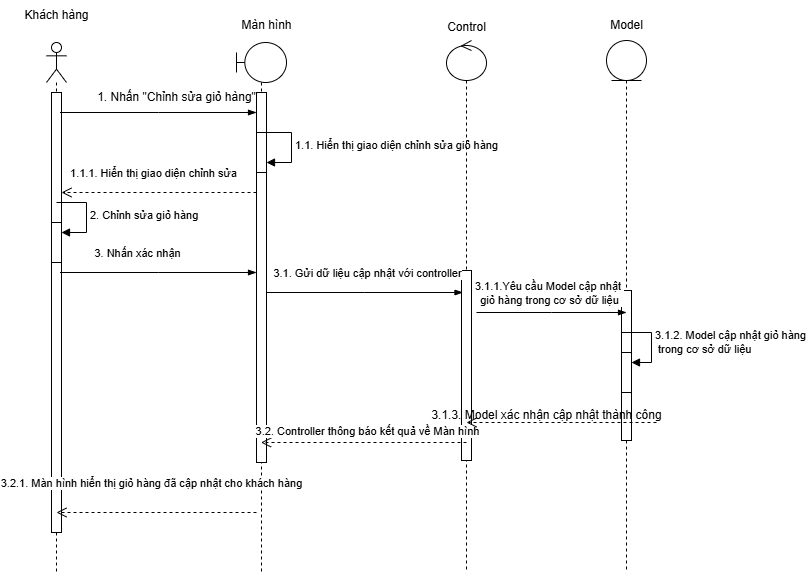

The diagram above was exported from draw.io. Its source (the exported page's mxGraphModel, read from the mxfile embedded in the PNG):
<mxGraphModel dx="1044" dy="535" grid="1" gridSize="10" guides="1" tooltips="1" connect="1" arrows="1" fold="1" page="1" pageScale="1" pageWidth="850" pageHeight="1100" math="0" shadow="0">
  <root>
    <mxCell id="0" />
    <mxCell id="1" parent="0" />
    <mxCell id="Vz37UU294m63fiC0CDMA-1" value="" style="shape=umlLifeline;perimeter=lifelinePerimeter;whiteSpace=wrap;html=1;container=1;dropTarget=0;collapsible=0;recursiveResize=0;outlineConnect=0;portConstraint=eastwest;newEdgeStyle={&quot;curved&quot;:0,&quot;rounded&quot;:0};participant=umlActor;" vertex="1" parent="1">
      <mxGeometry x="130" y="180" width="20" height="530" as="geometry" />
    </mxCell>
    <mxCell id="Vz37UU294m63fiC0CDMA-2" value="" style="html=1;points=[[0,0,0,0,5],[0,1,0,0,-5],[1,0,0,0,5],[1,1,0,0,-5]];perimeter=orthogonalPerimeter;outlineConnect=0;targetShapes=umlLifeline;portConstraint=eastwest;newEdgeStyle={&quot;curved&quot;:0,&quot;rounded&quot;:0};" vertex="1" parent="Vz37UU294m63fiC0CDMA-1">
      <mxGeometry x="5" y="50" width="10" height="440" as="geometry" />
    </mxCell>
    <mxCell id="Vz37UU294m63fiC0CDMA-40" value="" style="html=1;points=[[0,0,0,0,5],[0,1,0,0,-5],[1,0,0,0,5],[1,1,0,0,-5]];perimeter=orthogonalPerimeter;outlineConnect=0;targetShapes=umlLifeline;portConstraint=eastwest;newEdgeStyle={&quot;curved&quot;:0,&quot;rounded&quot;:0};" vertex="1" parent="Vz37UU294m63fiC0CDMA-1">
      <mxGeometry x="5" y="180" width="10" height="40" as="geometry" />
    </mxCell>
    <mxCell id="Vz37UU294m63fiC0CDMA-41" value="2. Chỉnh sửa giỏ hàng" style="html=1;align=left;spacingLeft=2;endArrow=block;rounded=0;edgeStyle=orthogonalEdgeStyle;curved=0;rounded=0;" edge="1" target="Vz37UU294m63fiC0CDMA-40" parent="Vz37UU294m63fiC0CDMA-1">
      <mxGeometry relative="1" as="geometry">
        <mxPoint x="10" y="160" as="sourcePoint" />
        <Array as="points">
          <mxPoint x="40" y="190" />
        </Array>
      </mxGeometry>
    </mxCell>
    <mxCell id="Vz37UU294m63fiC0CDMA-3" value="" style="shape=umlLifeline;perimeter=lifelinePerimeter;whiteSpace=wrap;html=1;container=1;dropTarget=0;collapsible=0;recursiveResize=0;outlineConnect=0;portConstraint=eastwest;newEdgeStyle={&quot;curved&quot;:0,&quot;rounded&quot;:0};participant=umlBoundary;" vertex="1" parent="1">
      <mxGeometry x="320" y="180" width="50" height="530" as="geometry" />
    </mxCell>
    <mxCell id="Vz37UU294m63fiC0CDMA-4" value="" style="html=1;points=[[0,0,0,0,5],[0,1,0,0,-5],[1,0,0,0,5],[1,1,0,0,-5]];perimeter=orthogonalPerimeter;outlineConnect=0;targetShapes=umlLifeline;portConstraint=eastwest;newEdgeStyle={&quot;curved&quot;:0,&quot;rounded&quot;:0};" vertex="1" parent="Vz37UU294m63fiC0CDMA-3">
      <mxGeometry x="20" y="50" width="10" height="370" as="geometry" />
    </mxCell>
    <mxCell id="Vz37UU294m63fiC0CDMA-43" value="" style="html=1;points=[[0,0,0,0,5],[0,1,0,0,-5],[1,0,0,0,5],[1,1,0,0,-5]];perimeter=orthogonalPerimeter;outlineConnect=0;targetShapes=umlLifeline;portConstraint=eastwest;newEdgeStyle={&quot;curved&quot;:0,&quot;rounded&quot;:0};" vertex="1" parent="Vz37UU294m63fiC0CDMA-3">
      <mxGeometry x="20" y="90" width="10" height="40" as="geometry" />
    </mxCell>
    <mxCell id="Vz37UU294m63fiC0CDMA-44" value="1.1. Hiển thị giao diện chỉnh sửa giỏ hàng" style="html=1;align=left;spacingLeft=2;endArrow=block;rounded=0;edgeStyle=orthogonalEdgeStyle;curved=0;rounded=0;" edge="1" target="Vz37UU294m63fiC0CDMA-43" parent="Vz37UU294m63fiC0CDMA-3">
      <mxGeometry relative="1" as="geometry">
        <mxPoint x="25" y="90" as="sourcePoint" />
        <Array as="points">
          <mxPoint x="55" y="120" />
        </Array>
      </mxGeometry>
    </mxCell>
    <mxCell id="Vz37UU294m63fiC0CDMA-5" value="" style="shape=umlLifeline;perimeter=lifelinePerimeter;whiteSpace=wrap;html=1;container=1;dropTarget=0;collapsible=0;recursiveResize=0;outlineConnect=0;portConstraint=eastwest;newEdgeStyle={&quot;curved&quot;:0,&quot;rounded&quot;:0};participant=umlEntity;" vertex="1" parent="1">
      <mxGeometry x="690" y="178" width="40" height="532" as="geometry" />
    </mxCell>
    <mxCell id="Vz37UU294m63fiC0CDMA-8" value="" style="html=1;points=[[0,0,0,0,5],[0,1,0,0,-5],[1,0,0,0,5],[1,1,0,0,-5]];perimeter=orthogonalPerimeter;outlineConnect=0;targetShapes=umlLifeline;portConstraint=eastwest;newEdgeStyle={&quot;curved&quot;:0,&quot;rounded&quot;:0};" vertex="1" parent="Vz37UU294m63fiC0CDMA-5">
      <mxGeometry x="15" y="250" width="10" height="150" as="geometry" />
    </mxCell>
    <mxCell id="Vz37UU294m63fiC0CDMA-50" value="" style="html=1;points=[[0,0,0,0,5],[0,1,0,0,-5],[1,0,0,0,5],[1,1,0,0,-5]];perimeter=orthogonalPerimeter;outlineConnect=0;targetShapes=umlLifeline;portConstraint=eastwest;newEdgeStyle={&quot;curved&quot;:0,&quot;rounded&quot;:0};" vertex="1" parent="Vz37UU294m63fiC0CDMA-5">
      <mxGeometry x="15" y="312" width="10" height="40" as="geometry" />
    </mxCell>
    <mxCell id="Vz37UU294m63fiC0CDMA-51" value="3.1.2. Model cập nhật giỏ hàng&lt;div&gt;&amp;nbsp;trong cơ sở dữ liệu&lt;/div&gt;" style="html=1;align=left;spacingLeft=2;endArrow=block;rounded=0;edgeStyle=orthogonalEdgeStyle;curved=0;rounded=0;" edge="1" target="Vz37UU294m63fiC0CDMA-50" parent="Vz37UU294m63fiC0CDMA-5">
      <mxGeometry relative="1" as="geometry">
        <mxPoint x="15" y="292" as="sourcePoint" />
        <Array as="points">
          <mxPoint x="45" y="322" />
        </Array>
      </mxGeometry>
    </mxCell>
    <mxCell id="Vz37UU294m63fiC0CDMA-9" value="" style="shape=umlLifeline;perimeter=lifelinePerimeter;whiteSpace=wrap;html=1;container=1;dropTarget=0;collapsible=0;recursiveResize=0;outlineConnect=0;portConstraint=eastwest;newEdgeStyle={&quot;curved&quot;:0,&quot;rounded&quot;:0};participant=umlControl;" vertex="1" parent="1">
      <mxGeometry x="530" y="178" width="40" height="532" as="geometry" />
    </mxCell>
    <mxCell id="Vz37UU294m63fiC0CDMA-10" value="" style="html=1;points=[[0,0,0,0,5],[0,1,0,0,-5],[1,0,0,0,5],[1,1,0,0,-5]];perimeter=orthogonalPerimeter;outlineConnect=0;targetShapes=umlLifeline;portConstraint=eastwest;newEdgeStyle={&quot;curved&quot;:0,&quot;rounded&quot;:0};" vertex="1" parent="Vz37UU294m63fiC0CDMA-9">
      <mxGeometry x="15" y="230" width="10" height="190" as="geometry" />
    </mxCell>
    <mxCell id="Vz37UU294m63fiC0CDMA-11" value="Khách hàng" style="text;html=1;align=center;verticalAlign=middle;resizable=0;points=[];autosize=1;strokeColor=none;fillColor=none;" vertex="1" parent="1">
      <mxGeometry x="95" y="138" width="90" height="30" as="geometry" />
    </mxCell>
    <mxCell id="Vz37UU294m63fiC0CDMA-12" value="Màn hình" style="text;html=1;align=center;verticalAlign=middle;resizable=0;points=[];autosize=1;strokeColor=none;fillColor=none;" vertex="1" parent="1">
      <mxGeometry x="315" y="148" width="70" height="30" as="geometry" />
    </mxCell>
    <mxCell id="Vz37UU294m63fiC0CDMA-13" value="Control" style="text;html=1;align=center;verticalAlign=middle;resizable=0;points=[];autosize=1;strokeColor=none;fillColor=none;" vertex="1" parent="1">
      <mxGeometry x="520" y="150" width="60" height="30" as="geometry" />
    </mxCell>
    <mxCell id="Vz37UU294m63fiC0CDMA-14" value="Model" style="text;html=1;align=center;verticalAlign=middle;resizable=0;points=[];autosize=1;strokeColor=none;fillColor=none;" vertex="1" parent="1">
      <mxGeometry x="680" y="148" width="60" height="30" as="geometry" />
    </mxCell>
    <mxCell id="Vz37UU294m63fiC0CDMA-15" value="" style="edgeStyle=elbowEdgeStyle;fontSize=12;html=1;endArrow=blockThin;endFill=1;rounded=0;" edge="1" parent="1">
      <mxGeometry width="160" relative="1" as="geometry">
        <mxPoint x="143.5" y="250" as="sourcePoint" />
        <mxPoint x="340" y="250" as="targetPoint" />
      </mxGeometry>
    </mxCell>
    <mxCell id="Vz37UU294m63fiC0CDMA-21" value="" style="html=1;verticalAlign=bottom;endArrow=open;dashed=1;endSize=8;curved=0;rounded=0;" edge="1" parent="1">
      <mxGeometry x="-1" y="-110" relative="1" as="geometry">
        <mxPoint x="340" y="470" as="sourcePoint" />
        <mxPoint x="339.9966666666668" y="470" as="targetPoint" />
        <mxPoint x="110" y="100" as="offset" />
      </mxGeometry>
    </mxCell>
    <mxCell id="Vz37UU294m63fiC0CDMA-22" value="3.2.1. Màn hình hiển thị giỏ hàng đã cập nhật cho khách hàng" style="html=1;verticalAlign=bottom;endArrow=open;dashed=1;endSize=8;curved=0;rounded=0;" edge="1" parent="1">
      <mxGeometry x="0.0476" y="-20" relative="1" as="geometry">
        <mxPoint x="340" y="650" as="sourcePoint" />
        <mxPoint x="139.99666666666678" y="650" as="targetPoint" />
        <mxPoint as="offset" />
      </mxGeometry>
    </mxCell>
    <mxCell id="Vz37UU294m63fiC0CDMA-23" value="1. Nhấn &quot;Chỉnh sửa giỏ hàng&quot;" style="text;html=1;align=center;verticalAlign=middle;resizable=0;points=[];autosize=1;strokeColor=none;fillColor=none;" vertex="1" parent="1">
      <mxGeometry x="170" y="220" width="180" height="30" as="geometry" />
    </mxCell>
    <mxCell id="Vz37UU294m63fiC0CDMA-24" value="" style="html=1;verticalAlign=bottom;endArrow=open;dashed=1;endSize=8;curved=0;rounded=0;" edge="1" parent="1" target="Vz37UU294m63fiC0CDMA-3">
      <mxGeometry relative="1" as="geometry">
        <mxPoint x="550" y="580" as="sourcePoint" />
        <mxPoint x="360" y="580" as="targetPoint" />
      </mxGeometry>
    </mxCell>
    <mxCell id="Vz37UU294m63fiC0CDMA-54" value="3.2. Controller thông báo kết quả về Màn hình" style="edgeLabel;html=1;align=center;verticalAlign=middle;resizable=0;points=[];" vertex="1" connectable="0" parent="Vz37UU294m63fiC0CDMA-24">
      <mxGeometry x="0.1854" y="-3" relative="1" as="geometry">
        <mxPoint x="22" y="-9" as="offset" />
      </mxGeometry>
    </mxCell>
    <mxCell id="Vz37UU294m63fiC0CDMA-31" value="1.1.1. Hiển thị giao diện chỉnh sửa" style="html=1;verticalAlign=bottom;endArrow=open;dashed=1;endSize=8;curved=0;rounded=0;" edge="1" parent="1" target="Vz37UU294m63fiC0CDMA-2">
      <mxGeometry x="0.0526" y="-10" relative="1" as="geometry">
        <mxPoint x="340" y="330" as="sourcePoint" />
        <mxPoint x="150" y="330" as="targetPoint" />
        <mxPoint as="offset" />
      </mxGeometry>
    </mxCell>
    <mxCell id="Vz37UU294m63fiC0CDMA-37" value="" style="edgeStyle=elbowEdgeStyle;fontSize=12;html=1;endArrow=blockThin;endFill=1;rounded=0;elbow=vertical;" edge="1" parent="1">
      <mxGeometry width="160" relative="1" as="geometry">
        <mxPoint x="143.5" y="410" as="sourcePoint" />
        <mxPoint x="340" y="410" as="targetPoint" />
      </mxGeometry>
    </mxCell>
    <mxCell id="Vz37UU294m63fiC0CDMA-38" value="3.&amp;nbsp;&lt;span style=&quot;background-color: light-dark(#ffffff, var(--ge-dark-color, #121212)); color: light-dark(rgb(0, 0, 0), rgb(255, 255, 255));&quot;&gt;Nhấn xác nhận&lt;/span&gt;" style="edgeLabel;html=1;align=center;verticalAlign=middle;resizable=0;points=[];" vertex="1" connectable="0" parent="Vz37UU294m63fiC0CDMA-37">
      <mxGeometry x="0.2031" y="3" relative="1" as="geometry">
        <mxPoint x="-41" y="-17" as="offset" />
      </mxGeometry>
    </mxCell>
    <mxCell id="Vz37UU294m63fiC0CDMA-46" value="" style="edgeStyle=elbowEdgeStyle;fontSize=12;html=1;endArrow=blockThin;endFill=1;rounded=0;elbow=vertical;" edge="1" parent="1">
      <mxGeometry width="160" relative="1" as="geometry">
        <mxPoint x="350" y="430" as="sourcePoint" />
        <mxPoint x="546.5" y="430" as="targetPoint" />
      </mxGeometry>
    </mxCell>
    <mxCell id="Vz37UU294m63fiC0CDMA-47" value="3.1. Gửi dữ liệu cập nhật với controller" style="edgeLabel;html=1;align=center;verticalAlign=middle;resizable=0;points=[];" vertex="1" connectable="0" parent="Vz37UU294m63fiC0CDMA-46">
      <mxGeometry x="0.2031" y="3" relative="1" as="geometry">
        <mxPoint x="-18" y="-17" as="offset" />
      </mxGeometry>
    </mxCell>
    <mxCell id="Vz37UU294m63fiC0CDMA-48" value="" style="edgeStyle=elbowEdgeStyle;fontSize=12;html=1;endArrow=blockThin;endFill=1;rounded=0;elbow=vertical;" edge="1" parent="1">
      <mxGeometry width="160" relative="1" as="geometry">
        <mxPoint x="560" y="450" as="sourcePoint" />
        <mxPoint x="710" y="450" as="targetPoint" />
      </mxGeometry>
    </mxCell>
    <mxCell id="Vz37UU294m63fiC0CDMA-49" value="3.1.1.Yêu cầu Model cập nhật&amp;nbsp;&lt;div&gt;&lt;span style=&quot;background-color: light-dark(#ffffff, var(--ge-dark-color, #121212)); color: light-dark(rgb(0, 0, 0), rgb(255, 255, 255));&quot;&gt;giỏ hàng trong cơ sở dữ liệu&lt;/span&gt;&lt;/div&gt;" style="edgeLabel;html=1;align=center;verticalAlign=middle;resizable=0;points=[];" vertex="1" connectable="0" parent="Vz37UU294m63fiC0CDMA-48">
      <mxGeometry x="0.2031" y="3" relative="1" as="geometry">
        <mxPoint x="-18" y="-17" as="offset" />
      </mxGeometry>
    </mxCell>
    <mxCell id="Vz37UU294m63fiC0CDMA-52" value="" style="html=1;verticalAlign=bottom;endArrow=open;dashed=1;endSize=8;curved=0;rounded=0;" edge="1" parent="1">
      <mxGeometry relative="1" as="geometry">
        <mxPoint x="740" y="560" as="sourcePoint" />
        <mxPoint x="550" y="560" as="targetPoint" />
      </mxGeometry>
    </mxCell>
    <mxCell id="Vz37UU294m63fiC0CDMA-53" value="3.1.3. Model xác nhận cập nhật thành công" style="text;html=1;align=center;verticalAlign=middle;resizable=0;points=[];autosize=1;strokeColor=none;fillColor=none;" vertex="1" parent="1">
      <mxGeometry x="505" y="538" width="250" height="30" as="geometry" />
    </mxCell>
  </root>
</mxGraphModel>